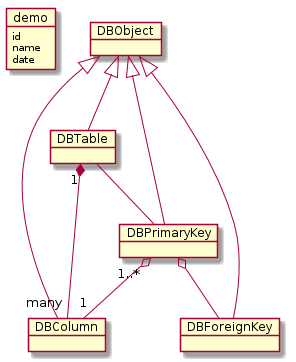

The diagram above was rendered by PlantUML. Its source (embedded in the PNG):
@startuml
skinparam backgroundColor white
object demo {
   id
   name
   date
}

	DBObject <|-- DBTable
	DBObject <|-- DBColumn
	DBObject <|-- DBPrimaryKey
	DBObject <|-- DBForeignKey

	DBTable "1" *-- "many" DBColumn
	DBTable -- DBPrimaryKey
	DBPrimaryKey "1..*" o-- "1" DBColumn
	DBPrimaryKey o-- DBForeignKey


@enduml